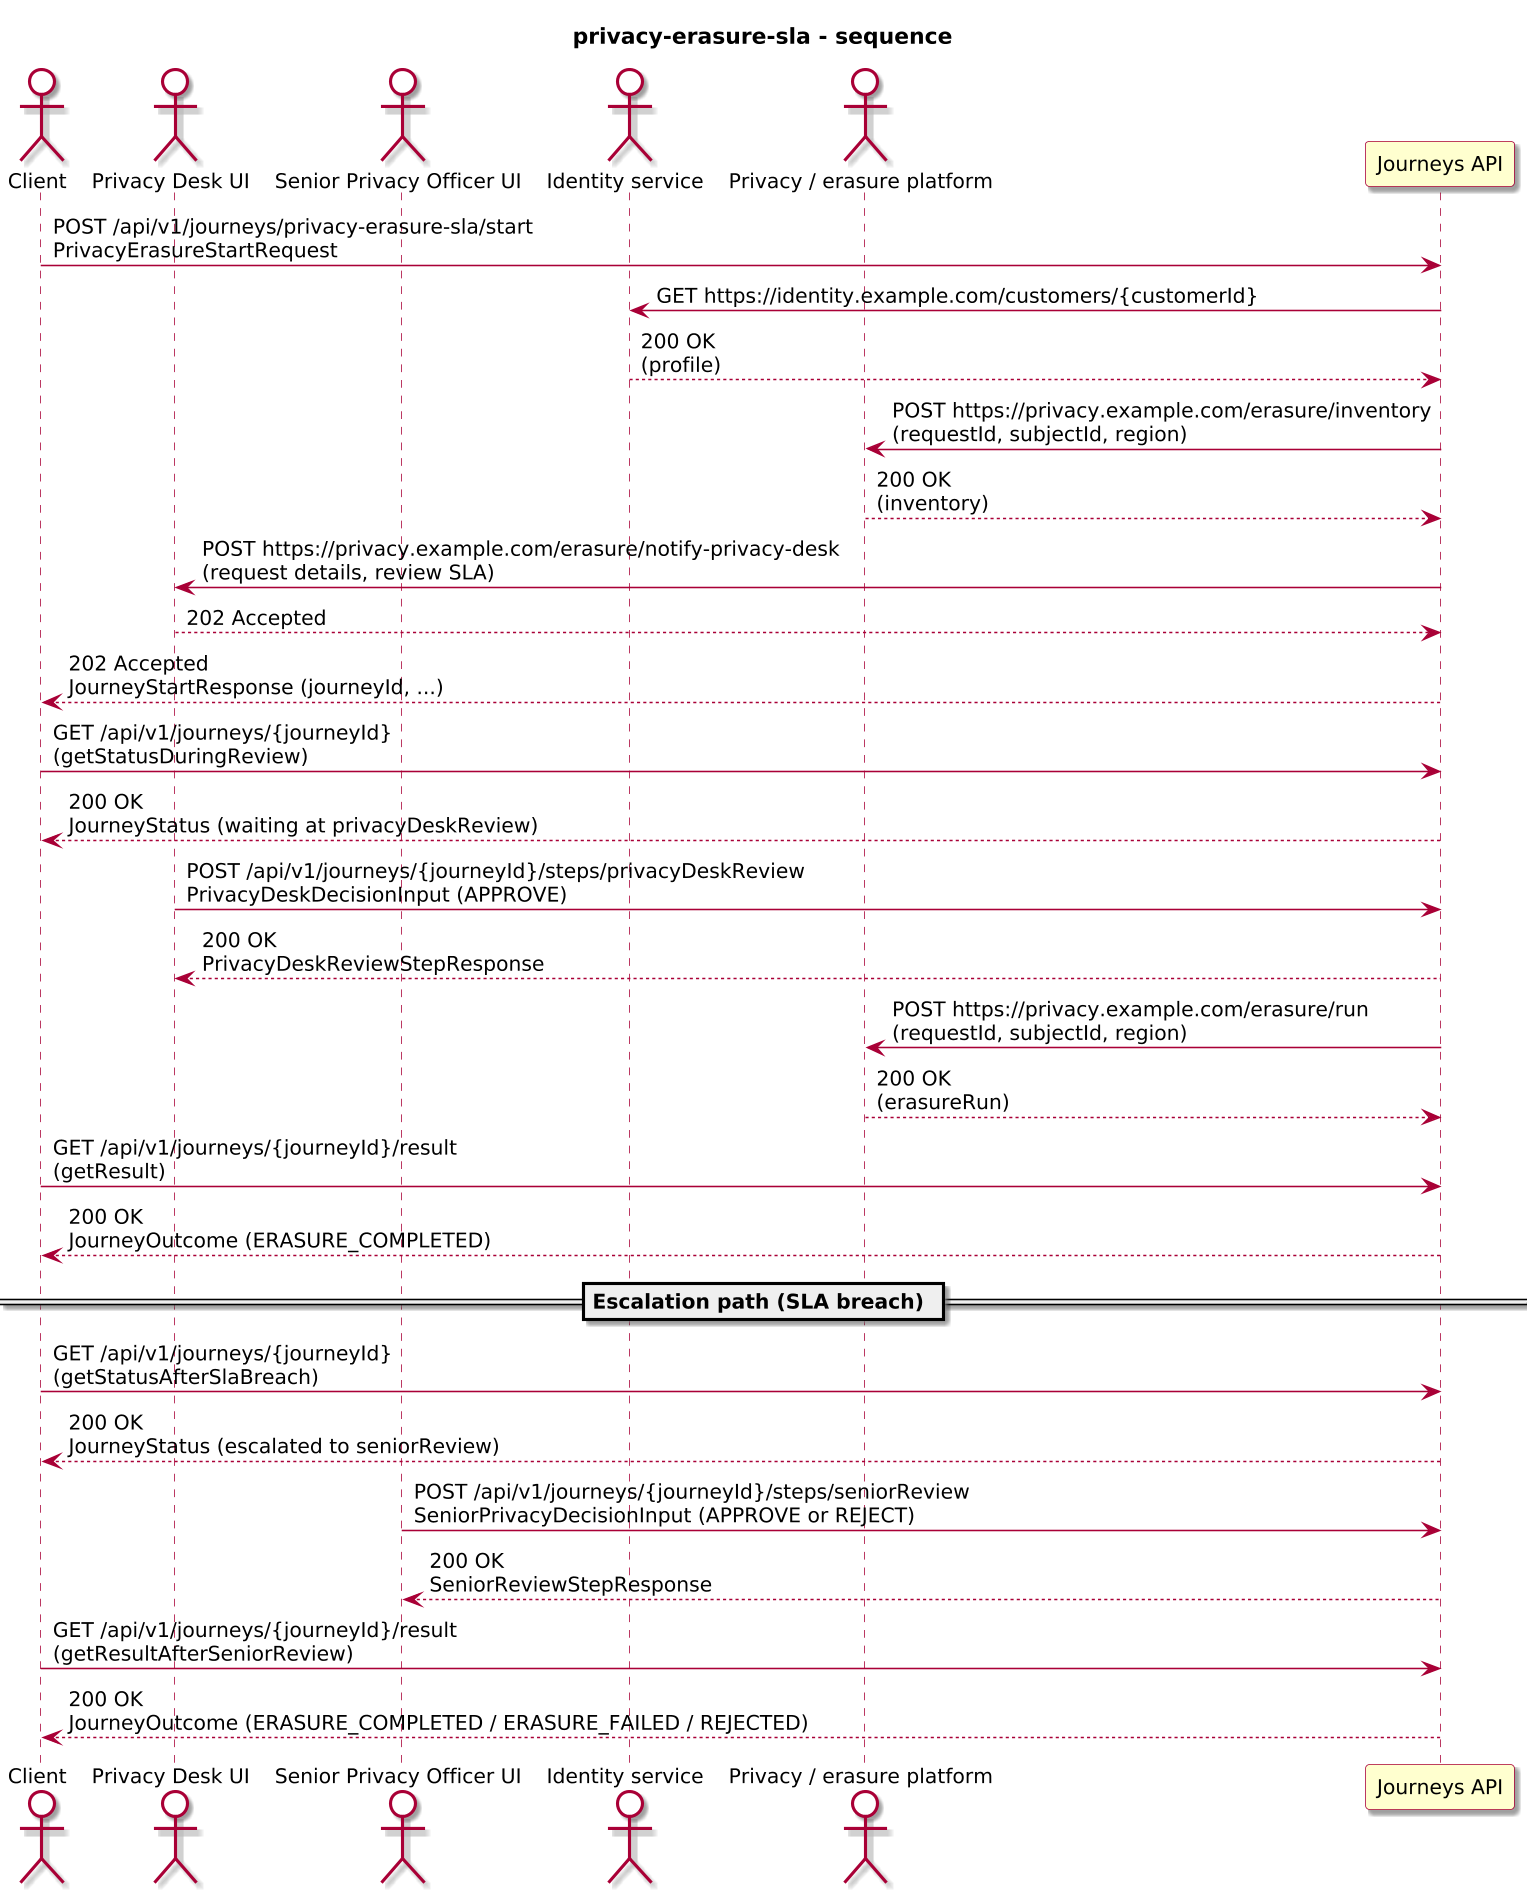

The diagram above was rendered by PlantUML. Its source (embedded in the PNG):
@startuml
!include journey-diagram-theme.puml
title privacy-erasure-sla - sequence

actor "Client" as Client
actor "Privacy Desk UI" as Desk
actor "Senior Privacy Officer UI" as Senior
actor "Identity service" as Identity
actor "Privacy / erasure platform" as Erasure
participant "Journeys API" as Journeys

Client -> Journeys: POST /api/v1/journeys/privacy-erasure-sla/start\nPrivacyErasureStartRequest
Journeys -> Identity: GET https://identity.example.com/customers/{customerId}
Identity --> Journeys: 200 OK\n(profile)
Journeys -> Erasure: POST https://privacy.example.com/erasure/inventory\n(requestId, subjectId, region)
Erasure --> Journeys: 200 OK\n(inventory)
Journeys -> Desk: POST https://privacy.example.com/erasure/notify-privacy-desk\n(request details, review SLA)
Desk --> Journeys: 202 Accepted
Journeys --> Client: 202 Accepted\nJourneyStartResponse (journeyId, ...)

Client -> Journeys: GET /api/v1/journeys/{journeyId}\n(getStatusDuringReview)
Journeys --> Client: 200 OK\nJourneyStatus (waiting at privacyDeskReview)

Desk -> Journeys: POST /api/v1/journeys/{journeyId}/steps/privacyDeskReview\nPrivacyDeskDecisionInput (APPROVE)
Journeys --> Desk: 200 OK\nPrivacyDeskReviewStepResponse

Journeys -> Erasure: POST https://privacy.example.com/erasure/run\n(requestId, subjectId, region)
Erasure --> Journeys: 200 OK\n(erasureRun)

Client -> Journeys: GET /api/v1/journeys/{journeyId}/result\n(getResult)
Journeys --> Client: 200 OK\nJourneyOutcome (ERASURE_COMPLETED)

== Escalation path (SLA breach) ==

Client -> Journeys: GET /api/v1/journeys/{journeyId}\n(getStatusAfterSlaBreach)
Journeys --> Client: 200 OK\nJourneyStatus (escalated to seniorReview)

Senior -> Journeys: POST /api/v1/journeys/{journeyId}/steps/seniorReview\nSeniorPrivacyDecisionInput (APPROVE or REJECT)
Journeys --> Senior: 200 OK\nSeniorReviewStepResponse

Client -> Journeys: GET /api/v1/journeys/{journeyId}/result\n(getResultAfterSeniorReview)
Journeys --> Client: 200 OK\nJourneyOutcome (ERASURE_COMPLETED / ERASURE_FAILED / REJECTED)

@enduml